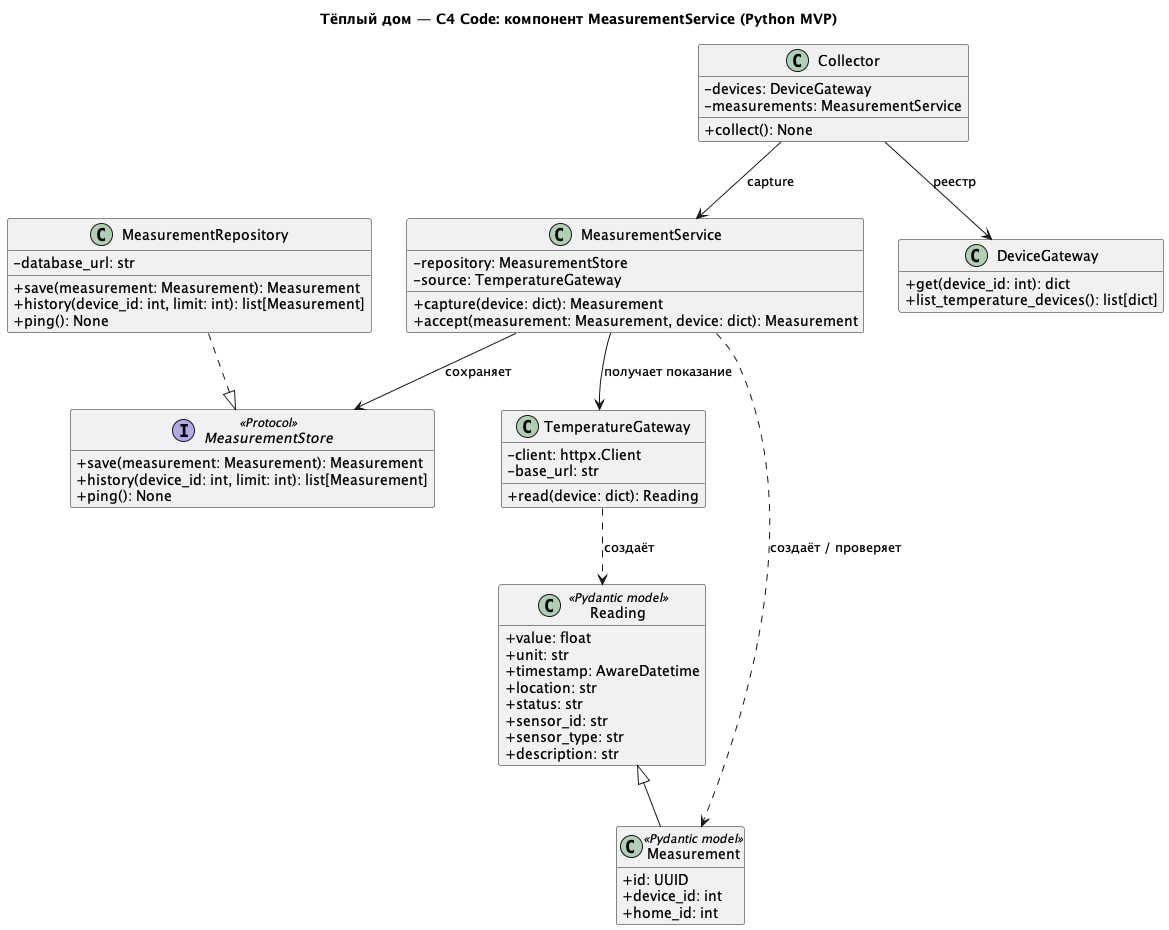

The diagram above was rendered by PlantUML. Its source (embedded in the PNG):
@startuml measurement_service
title Тёплый дом — C4 Code: компонент MeasurementService (Python MVP)
skinparam classAttributeIconSize 0
hide empty members

class MeasurementService {
  - repository: MeasurementStore
  - source: TemperatureGateway
  + capture(device: dict): Measurement
  + accept(measurement: Measurement, device: dict): Measurement
}
interface MeasurementStore <<Protocol>> {
  + save(measurement: Measurement): Measurement
  + history(device_id: int, limit: int): list[Measurement]
  + ping(): None
}
class MeasurementRepository {
  - database_url: str
  + save(measurement: Measurement): Measurement
  + history(device_id: int, limit: int): list[Measurement]
  + ping(): None
}
class TemperatureGateway {
  - client: httpx.Client
  - base_url: str
  + read(device: dict): Reading
}
class Reading <<Pydantic model>> {
  + value: float
  + unit: str
  + timestamp: AwareDatetime
  + location: str
  + status: str
  + sensor_id: str
  + sensor_type: str
  + description: str
}
class Measurement <<Pydantic model>> {
  + id: UUID
  + device_id: int
  + home_id: int
}
class Collector {
  - devices: DeviceGateway
  - measurements: MeasurementService
  + collect(): None
}
class DeviceGateway {
  + get(device_id: int): dict
  + list_temperature_devices(): list[dict]
}

MeasurementService --> MeasurementStore : сохраняет
MeasurementRepository ..|> MeasurementStore
MeasurementService --> TemperatureGateway : получает показание
TemperatureGateway ..> Reading : создаёт
MeasurementService ..> Measurement : создаёт / проверяет
Reading <|-- Measurement
Collector --> MeasurementService : capture
Collector --> DeviceGateway : реестр
@enduml